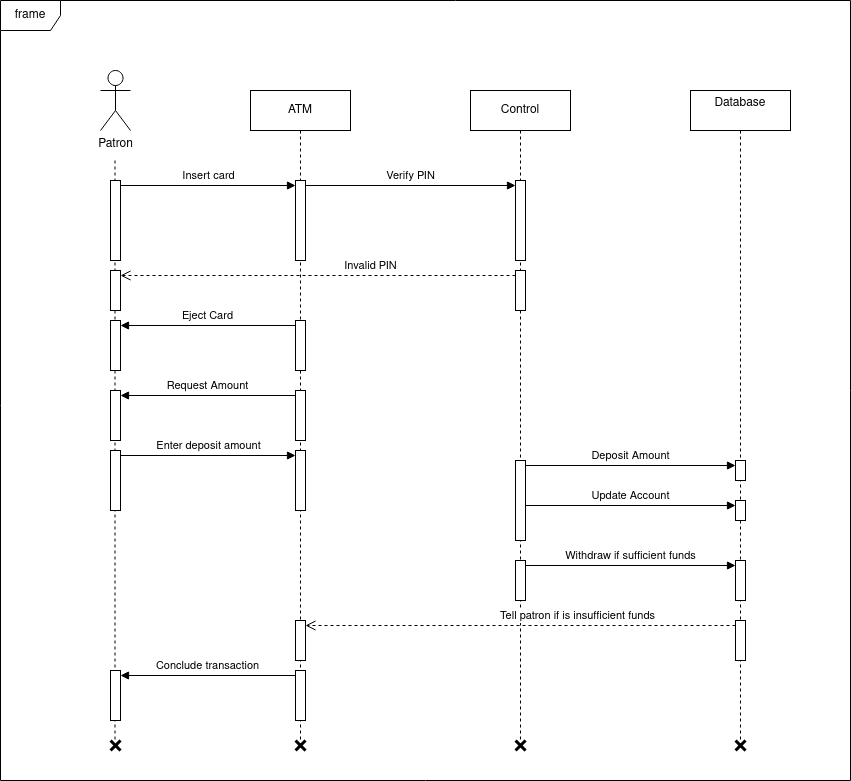

The diagram above was exported from draw.io. Its source (the exported page's mxGraphModel, read from the mxfile embedded in the PNG):
<mxGraphModel dx="2049" dy="1074" grid="1" gridSize="10" guides="1" tooltips="1" connect="1" arrows="1" fold="1" page="1" pageScale="1" pageWidth="850" pageHeight="1100" math="0" shadow="0">
  <root>
    <mxCell id="0" />
    <mxCell id="1" parent="0" />
    <mxCell id="LvzJvShQ3kX81v04DlLj-7" style="edgeStyle=orthogonalEdgeStyle;rounded=0;orthogonalLoop=1;jettySize=auto;html=1;dashed=1;endArrow=none;endFill=0;" edge="1" parent="1">
      <mxGeometry relative="1" as="geometry">
        <mxPoint x="114.5" y="740" as="targetPoint" />
        <mxPoint x="114.5" y="160" as="sourcePoint" />
      </mxGeometry>
    </mxCell>
    <mxCell id="LvzJvShQ3kX81v04DlLj-1" value="Patron" style="shape=umlActor;verticalLabelPosition=bottom;verticalAlign=top;html=1;" vertex="1" parent="1">
      <mxGeometry x="100" y="70" width="30" height="60" as="geometry" />
    </mxCell>
    <mxCell id="LvzJvShQ3kX81v04DlLj-9" value="ATM" style="shape=umlLifeline;perimeter=lifelinePerimeter;whiteSpace=wrap;html=1;container=1;dropTarget=0;collapsible=0;recursiveResize=0;outlineConnect=0;portConstraint=eastwest;newEdgeStyle={&quot;curved&quot;:0,&quot;rounded&quot;:0};" vertex="1" parent="1">
      <mxGeometry x="250" y="90" width="100" height="650" as="geometry" />
    </mxCell>
    <mxCell id="LvzJvShQ3kX81v04DlLj-21" value="" style="html=1;points=[[0,0,0,0,5],[0,1,0,0,-5],[1,0,0,0,5],[1,1,0,0,-5]];perimeter=orthogonalPerimeter;outlineConnect=0;targetShapes=umlLifeline;portConstraint=eastwest;newEdgeStyle={&quot;curved&quot;:0,&quot;rounded&quot;:0};" vertex="1" parent="LvzJvShQ3kX81v04DlLj-9">
      <mxGeometry x="45" y="230" width="10" height="50" as="geometry" />
    </mxCell>
    <mxCell id="LvzJvShQ3kX81v04DlLj-10" value="Control" style="shape=umlLifeline;perimeter=lifelinePerimeter;whiteSpace=wrap;html=1;container=1;dropTarget=0;collapsible=0;recursiveResize=0;outlineConnect=0;portConstraint=eastwest;newEdgeStyle={&quot;curved&quot;:0,&quot;rounded&quot;:0};" vertex="1" parent="1">
      <mxGeometry x="470" y="90" width="100" height="650" as="geometry" />
    </mxCell>
    <mxCell id="LvzJvShQ3kX81v04DlLj-11" value="&lt;div&gt;Database&lt;/div&gt;&lt;div&gt;&lt;br&gt;&lt;/div&gt;" style="shape=umlLifeline;perimeter=lifelinePerimeter;whiteSpace=wrap;html=1;container=1;dropTarget=0;collapsible=0;recursiveResize=0;outlineConnect=0;portConstraint=eastwest;newEdgeStyle={&quot;curved&quot;:0,&quot;rounded&quot;:0};" vertex="1" parent="1">
      <mxGeometry x="690" y="90" width="100" height="650" as="geometry" />
    </mxCell>
    <mxCell id="LvzJvShQ3kX81v04DlLj-12" value="" style="html=1;points=[[0,0,0,0,5],[0,1,0,0,-5],[1,0,0,0,5],[1,1,0,0,-5]];perimeter=orthogonalPerimeter;outlineConnect=0;targetShapes=umlLifeline;portConstraint=eastwest;newEdgeStyle={&quot;curved&quot;:0,&quot;rounded&quot;:0};" vertex="1" parent="1">
      <mxGeometry x="110" y="180" width="10" height="80" as="geometry" />
    </mxCell>
    <mxCell id="LvzJvShQ3kX81v04DlLj-13" value="frame" style="shape=umlFrame;whiteSpace=wrap;html=1;pointerEvents=0;" vertex="1" parent="1">
      <mxGeometry width="850" height="780" as="geometry" />
    </mxCell>
    <mxCell id="LvzJvShQ3kX81v04DlLj-14" value="" style="html=1;points=[[0,0,0,0,5],[0,1,0,0,-5],[1,0,0,0,5],[1,1,0,0,-5]];perimeter=orthogonalPerimeter;outlineConnect=0;targetShapes=umlLifeline;portConstraint=eastwest;newEdgeStyle={&quot;curved&quot;:0,&quot;rounded&quot;:0};" vertex="1" parent="1">
      <mxGeometry x="295" y="180" width="10" height="80" as="geometry" />
    </mxCell>
    <mxCell id="LvzJvShQ3kX81v04DlLj-15" value="Insert card" style="html=1;verticalAlign=bottom;endArrow=block;curved=0;rounded=0;entryX=0;entryY=0;entryDx=0;entryDy=5;entryPerimeter=0;" edge="1" parent="1" source="LvzJvShQ3kX81v04DlLj-12" target="LvzJvShQ3kX81v04DlLj-14">
      <mxGeometry width="80" relative="1" as="geometry">
        <mxPoint x="120" y="190" as="sourcePoint" />
        <mxPoint x="200" y="190" as="targetPoint" />
      </mxGeometry>
    </mxCell>
    <mxCell id="LvzJvShQ3kX81v04DlLj-16" value="" style="html=1;points=[[0,0,0,0,5],[0,1,0,0,-5],[1,0,0,0,5],[1,1,0,0,-5]];perimeter=orthogonalPerimeter;outlineConnect=0;targetShapes=umlLifeline;portConstraint=eastwest;newEdgeStyle={&quot;curved&quot;:0,&quot;rounded&quot;:0};" vertex="1" parent="1">
      <mxGeometry x="515" y="180" width="10" height="80" as="geometry" />
    </mxCell>
    <mxCell id="LvzJvShQ3kX81v04DlLj-17" value="Verify PIN" style="html=1;verticalAlign=bottom;endArrow=block;curved=0;rounded=0;entryX=0;entryY=0;entryDx=0;entryDy=5;entryPerimeter=0;exitX=1;exitY=0;exitDx=0;exitDy=5;exitPerimeter=0;" edge="1" parent="1" source="LvzJvShQ3kX81v04DlLj-14" target="LvzJvShQ3kX81v04DlLj-16">
      <mxGeometry width="80" relative="1" as="geometry">
        <mxPoint x="320" y="190" as="sourcePoint" />
        <mxPoint x="495" y="190" as="targetPoint" />
      </mxGeometry>
    </mxCell>
    <mxCell id="LvzJvShQ3kX81v04DlLj-18" value="" style="html=1;points=[[0,0,0,0,5],[0,1,0,0,-5],[1,0,0,0,5],[1,1,0,0,-5]];perimeter=orthogonalPerimeter;outlineConnect=0;targetShapes=umlLifeline;portConstraint=eastwest;newEdgeStyle={&quot;curved&quot;:0,&quot;rounded&quot;:0};" vertex="1" parent="1">
      <mxGeometry x="515" y="270" width="10" height="40" as="geometry" />
    </mxCell>
    <mxCell id="LvzJvShQ3kX81v04DlLj-19" value="" style="html=1;points=[[0,0,0,0,5],[0,1,0,0,-5],[1,0,0,0,5],[1,1,0,0,-5]];perimeter=orthogonalPerimeter;outlineConnect=0;targetShapes=umlLifeline;portConstraint=eastwest;newEdgeStyle={&quot;curved&quot;:0,&quot;rounded&quot;:0};" vertex="1" parent="1">
      <mxGeometry x="110" y="270" width="10" height="40" as="geometry" />
    </mxCell>
    <mxCell id="LvzJvShQ3kX81v04DlLj-20" value="Invalid PIN" style="html=1;verticalAlign=bottom;endArrow=open;dashed=1;endSize=8;curved=0;rounded=0;exitX=0;exitY=0;exitDx=0;exitDy=5;exitPerimeter=0;entryX=1;entryY=0;entryDx=0;entryDy=5;entryPerimeter=0;" edge="1" parent="1" source="LvzJvShQ3kX81v04DlLj-18" target="LvzJvShQ3kX81v04DlLj-19">
      <mxGeometry x="-0.2658" relative="1" as="geometry">
        <mxPoint x="480" y="280" as="sourcePoint" />
        <mxPoint x="400" y="280" as="targetPoint" />
        <mxPoint as="offset" />
      </mxGeometry>
    </mxCell>
    <mxCell id="LvzJvShQ3kX81v04DlLj-22" value="" style="html=1;points=[[0,0,0,0,5],[0,1,0,0,-5],[1,0,0,0,5],[1,1,0,0,-5]];perimeter=orthogonalPerimeter;outlineConnect=0;targetShapes=umlLifeline;portConstraint=eastwest;newEdgeStyle={&quot;curved&quot;:0,&quot;rounded&quot;:0};" vertex="1" parent="1">
      <mxGeometry x="110" y="320" width="10" height="50" as="geometry" />
    </mxCell>
    <mxCell id="LvzJvShQ3kX81v04DlLj-24" value="Eject Card" style="html=1;verticalAlign=bottom;endArrow=block;curved=0;rounded=0;exitX=0;exitY=0;exitDx=0;exitDy=5;exitPerimeter=0;entryX=1;entryY=0;entryDx=0;entryDy=5;entryPerimeter=0;" edge="1" parent="1" source="LvzJvShQ3kX81v04DlLj-21" target="LvzJvShQ3kX81v04DlLj-22">
      <mxGeometry width="80" relative="1" as="geometry">
        <mxPoint x="170" y="344.5" as="sourcePoint" />
        <mxPoint x="250" y="344.5" as="targetPoint" />
      </mxGeometry>
    </mxCell>
    <mxCell id="LvzJvShQ3kX81v04DlLj-25" value="" style="html=1;points=[[0,0,0,0,5],[0,1,0,0,-5],[1,0,0,0,5],[1,1,0,0,-5]];perimeter=orthogonalPerimeter;outlineConnect=0;targetShapes=umlLifeline;portConstraint=eastwest;newEdgeStyle={&quot;curved&quot;:0,&quot;rounded&quot;:0};" vertex="1" parent="1">
      <mxGeometry x="295" y="390" width="10" height="50" as="geometry" />
    </mxCell>
    <mxCell id="LvzJvShQ3kX81v04DlLj-26" value="" style="html=1;points=[[0,0,0,0,5],[0,1,0,0,-5],[1,0,0,0,5],[1,1,0,0,-5]];perimeter=orthogonalPerimeter;outlineConnect=0;targetShapes=umlLifeline;portConstraint=eastwest;newEdgeStyle={&quot;curved&quot;:0,&quot;rounded&quot;:0};" vertex="1" parent="1">
      <mxGeometry x="110" y="390" width="10" height="50" as="geometry" />
    </mxCell>
    <mxCell id="LvzJvShQ3kX81v04DlLj-27" value="Request Amount" style="html=1;verticalAlign=bottom;endArrow=block;curved=0;rounded=0;exitX=0;exitY=0;exitDx=0;exitDy=5;exitPerimeter=0;entryX=1;entryY=0;entryDx=0;entryDy=5;entryPerimeter=0;" edge="1" parent="1" source="LvzJvShQ3kX81v04DlLj-25" target="LvzJvShQ3kX81v04DlLj-26">
      <mxGeometry width="80" relative="1" as="geometry">
        <mxPoint x="170" y="414.5" as="sourcePoint" />
        <mxPoint x="250" y="414.5" as="targetPoint" />
      </mxGeometry>
    </mxCell>
    <mxCell id="LvzJvShQ3kX81v04DlLj-28" value="" style="html=1;points=[[0,0,0,0,5],[0,1,0,0,-5],[1,0,0,0,5],[1,1,0,0,-5]];perimeter=orthogonalPerimeter;outlineConnect=0;targetShapes=umlLifeline;portConstraint=eastwest;newEdgeStyle={&quot;curved&quot;:0,&quot;rounded&quot;:0};" vertex="1" parent="1">
      <mxGeometry x="110" y="450" width="10" height="60" as="geometry" />
    </mxCell>
    <mxCell id="LvzJvShQ3kX81v04DlLj-29" value="" style="html=1;points=[[0,0,0,0,5],[0,1,0,0,-5],[1,0,0,0,5],[1,1,0,0,-5]];perimeter=orthogonalPerimeter;outlineConnect=0;targetShapes=umlLifeline;portConstraint=eastwest;newEdgeStyle={&quot;curved&quot;:0,&quot;rounded&quot;:0};" vertex="1" parent="1">
      <mxGeometry x="295" y="450" width="10" height="60" as="geometry" />
    </mxCell>
    <mxCell id="LvzJvShQ3kX81v04DlLj-30" value="Enter deposit amount" style="html=1;verticalAlign=bottom;endArrow=block;curved=0;rounded=0;entryX=0;entryY=0;entryDx=0;entryDy=5;entryPerimeter=0;" edge="1" parent="1" source="LvzJvShQ3kX81v04DlLj-28" target="LvzJvShQ3kX81v04DlLj-29">
      <mxGeometry width="80" relative="1" as="geometry">
        <mxPoint x="120" y="460" as="sourcePoint" />
        <mxPoint x="200" y="460" as="targetPoint" />
      </mxGeometry>
    </mxCell>
    <mxCell id="LvzJvShQ3kX81v04DlLj-31" value="" style="html=1;points=[[0,0,0,0,5],[0,1,0,0,-5],[1,0,0,0,5],[1,1,0,0,-5]];perimeter=orthogonalPerimeter;outlineConnect=0;targetShapes=umlLifeline;portConstraint=eastwest;newEdgeStyle={&quot;curved&quot;:0,&quot;rounded&quot;:0};" vertex="1" parent="1">
      <mxGeometry x="515" y="460" width="10" height="80" as="geometry" />
    </mxCell>
    <mxCell id="LvzJvShQ3kX81v04DlLj-32" value="" style="html=1;points=[[0,0,0,0,5],[0,1,0,0,-5],[1,0,0,0,5],[1,1,0,0,-5]];perimeter=orthogonalPerimeter;outlineConnect=0;targetShapes=umlLifeline;portConstraint=eastwest;newEdgeStyle={&quot;curved&quot;:0,&quot;rounded&quot;:0};" vertex="1" parent="1">
      <mxGeometry x="735" y="460" width="10" height="20" as="geometry" />
    </mxCell>
    <mxCell id="LvzJvShQ3kX81v04DlLj-33" value="Deposit Amount" style="html=1;verticalAlign=bottom;endArrow=block;curved=0;rounded=0;entryX=0;entryY=0;entryDx=0;entryDy=5;entryPerimeter=0;exitX=1;exitY=0;exitDx=0;exitDy=5;exitPerimeter=0;" edge="1" parent="1" source="LvzJvShQ3kX81v04DlLj-31" target="LvzJvShQ3kX81v04DlLj-32">
      <mxGeometry width="80" relative="1" as="geometry">
        <mxPoint x="540" y="470" as="sourcePoint" />
        <mxPoint x="715" y="470" as="targetPoint" />
      </mxGeometry>
    </mxCell>
    <mxCell id="LvzJvShQ3kX81v04DlLj-34" value="" style="html=1;points=[[0,0,0,0,5],[0,1,0,0,-5],[1,0,0,0,5],[1,1,0,0,-5]];perimeter=orthogonalPerimeter;outlineConnect=0;targetShapes=umlLifeline;portConstraint=eastwest;newEdgeStyle={&quot;curved&quot;:0,&quot;rounded&quot;:0};" vertex="1" parent="1">
      <mxGeometry x="735" y="500" width="10" height="20" as="geometry" />
    </mxCell>
    <mxCell id="LvzJvShQ3kX81v04DlLj-35" value="Update Account" style="html=1;verticalAlign=bottom;endArrow=block;curved=0;rounded=0;entryX=0;entryY=0;entryDx=0;entryDy=5;entryPerimeter=0;exitX=1;exitY=0;exitDx=0;exitDy=5;exitPerimeter=0;" edge="1" parent="1" target="LvzJvShQ3kX81v04DlLj-34">
      <mxGeometry width="80" relative="1" as="geometry">
        <mxPoint x="525" y="505" as="sourcePoint" />
        <mxPoint x="715" y="510" as="targetPoint" />
      </mxGeometry>
    </mxCell>
    <mxCell id="LvzJvShQ3kX81v04DlLj-36" value="" style="html=1;points=[[0,0,0,0,5],[0,1,0,0,-5],[1,0,0,0,5],[1,1,0,0,-5]];perimeter=orthogonalPerimeter;outlineConnect=0;targetShapes=umlLifeline;portConstraint=eastwest;newEdgeStyle={&quot;curved&quot;:0,&quot;rounded&quot;:0};" vertex="1" parent="1">
      <mxGeometry x="515" y="560" width="10" height="40" as="geometry" />
    </mxCell>
    <mxCell id="LvzJvShQ3kX81v04DlLj-37" value="" style="html=1;points=[[0,0,0,0,5],[0,1,0,0,-5],[1,0,0,0,5],[1,1,0,0,-5]];perimeter=orthogonalPerimeter;outlineConnect=0;targetShapes=umlLifeline;portConstraint=eastwest;newEdgeStyle={&quot;curved&quot;:0,&quot;rounded&quot;:0};" vertex="1" parent="1">
      <mxGeometry x="735" y="560" width="10" height="40" as="geometry" />
    </mxCell>
    <mxCell id="LvzJvShQ3kX81v04DlLj-38" value="Withdraw if sufficient funds" style="html=1;verticalAlign=bottom;endArrow=block;curved=0;rounded=0;entryX=0;entryY=0;entryDx=0;entryDy=5;entryPerimeter=0;" edge="1" parent="1" source="LvzJvShQ3kX81v04DlLj-36" target="LvzJvShQ3kX81v04DlLj-37">
      <mxGeometry width="80" relative="1" as="geometry">
        <mxPoint x="525" y="570" as="sourcePoint" />
        <mxPoint x="605" y="570" as="targetPoint" />
      </mxGeometry>
    </mxCell>
    <mxCell id="LvzJvShQ3kX81v04DlLj-39" value="" style="html=1;points=[[0,0,0,0,5],[0,1,0,0,-5],[1,0,0,0,5],[1,1,0,0,-5]];perimeter=orthogonalPerimeter;outlineConnect=0;targetShapes=umlLifeline;portConstraint=eastwest;newEdgeStyle={&quot;curved&quot;:0,&quot;rounded&quot;:0};" vertex="1" parent="1">
      <mxGeometry x="735" y="620" width="10" height="40" as="geometry" />
    </mxCell>
    <mxCell id="LvzJvShQ3kX81v04DlLj-40" value="" style="html=1;points=[[0,0,0,0,5],[0,1,0,0,-5],[1,0,0,0,5],[1,1,0,0,-5]];perimeter=orthogonalPerimeter;outlineConnect=0;targetShapes=umlLifeline;portConstraint=eastwest;newEdgeStyle={&quot;curved&quot;:0,&quot;rounded&quot;:0};" vertex="1" parent="1">
      <mxGeometry x="295" y="620" width="10" height="40" as="geometry" />
    </mxCell>
    <mxCell id="LvzJvShQ3kX81v04DlLj-41" value="Tell patron if is insufficient funds" style="html=1;verticalAlign=bottom;endArrow=open;dashed=1;endSize=8;curved=0;rounded=0;exitX=0;exitY=0;exitDx=0;exitDy=5;exitPerimeter=0;entryX=1;entryY=0;entryDx=0;entryDy=5;entryPerimeter=0;" edge="1" parent="1" source="LvzJvShQ3kX81v04DlLj-39" target="LvzJvShQ3kX81v04DlLj-40">
      <mxGeometry x="-0.2658" relative="1" as="geometry">
        <mxPoint x="700" y="630" as="sourcePoint" />
        <mxPoint x="620" y="630" as="targetPoint" />
        <mxPoint as="offset" />
      </mxGeometry>
    </mxCell>
    <mxCell id="LvzJvShQ3kX81v04DlLj-42" value="" style="html=1;points=[[0,0,0,0,5],[0,1,0,0,-5],[1,0,0,0,5],[1,1,0,0,-5]];perimeter=orthogonalPerimeter;outlineConnect=0;targetShapes=umlLifeline;portConstraint=eastwest;newEdgeStyle={&quot;curved&quot;:0,&quot;rounded&quot;:0};" vertex="1" parent="1">
      <mxGeometry x="295" y="670" width="10" height="50" as="geometry" />
    </mxCell>
    <mxCell id="LvzJvShQ3kX81v04DlLj-43" value="" style="html=1;points=[[0,0,0,0,5],[0,1,0,0,-5],[1,0,0,0,5],[1,1,0,0,-5]];perimeter=orthogonalPerimeter;outlineConnect=0;targetShapes=umlLifeline;portConstraint=eastwest;newEdgeStyle={&quot;curved&quot;:0,&quot;rounded&quot;:0};" vertex="1" parent="1">
      <mxGeometry x="110" y="670" width="10" height="50" as="geometry" />
    </mxCell>
    <mxCell id="LvzJvShQ3kX81v04DlLj-44" value="Conclude transaction" style="html=1;verticalAlign=bottom;endArrow=block;curved=0;rounded=0;exitX=0;exitY=0;exitDx=0;exitDy=5;exitPerimeter=0;entryX=1;entryY=0;entryDx=0;entryDy=5;entryPerimeter=0;" edge="1" parent="1" source="LvzJvShQ3kX81v04DlLj-42" target="LvzJvShQ3kX81v04DlLj-43">
      <mxGeometry width="80" relative="1" as="geometry">
        <mxPoint x="170" y="694.5" as="sourcePoint" />
        <mxPoint x="250" y="694.5" as="targetPoint" />
      </mxGeometry>
    </mxCell>
    <mxCell id="LvzJvShQ3kX81v04DlLj-45" value="" style="shape=umlDestroy;whiteSpace=wrap;html=1;strokeWidth=3;targetShapes=umlLifeline;" vertex="1" parent="1">
      <mxGeometry x="110" y="740" width="10" height="10" as="geometry" />
    </mxCell>
    <mxCell id="LvzJvShQ3kX81v04DlLj-47" value="" style="shape=umlDestroy;whiteSpace=wrap;html=1;strokeWidth=3;targetShapes=umlLifeline;" vertex="1" parent="1">
      <mxGeometry x="295" y="740" width="10" height="10" as="geometry" />
    </mxCell>
    <mxCell id="LvzJvShQ3kX81v04DlLj-48" value="" style="shape=umlDestroy;whiteSpace=wrap;html=1;strokeWidth=3;targetShapes=umlLifeline;" vertex="1" parent="1">
      <mxGeometry x="515" y="740" width="10" height="10" as="geometry" />
    </mxCell>
    <mxCell id="LvzJvShQ3kX81v04DlLj-49" value="" style="shape=umlDestroy;whiteSpace=wrap;html=1;strokeWidth=3;targetShapes=umlLifeline;" vertex="1" parent="1">
      <mxGeometry x="735" y="740" width="10" height="10" as="geometry" />
    </mxCell>
  </root>
</mxGraphModel>